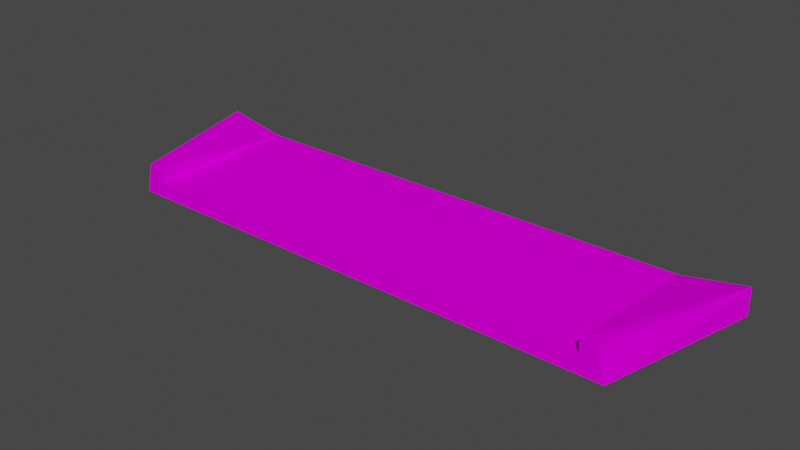 # Source: curb_connection.blend  (saved by Blender 3.3.6; exported with 4.5.12 LTS)
import bpy
from mathutils import Matrix  # noqa: F401  (used for matrix-valued properties, if any)

bpy.ops.wm.read_factory_settings(use_empty=True)
scene = bpy.context.scene
scene.name = 'Scene'

# ---- collections
col_collection = bpy.data.collections.new('Collection'); scene.collection.children.link(col_collection)

# ---- images (referenced by path relative to the original .blend; pixels are not part of the script)
import os
ASSET_DIR = os.environ.get("B2B_ASSET_DIR", "")  # directory of the original .blend (textures are referenced by path, not embedded)
HERE = os.path.dirname(os.path.abspath(__file__))  # packed textures are extracted next to this script under _unpacked/

def load_image(name, relpath, width, height, colorspace="sRGB"):
    """Load a texture the original file referenced (path relative to the .blend, or extracted next to this script)."""
    p = next((c for c in (os.path.join(HERE, relpath), os.path.join(ASSET_DIR, relpath)) if relpath and os.path.exists(c)), "")
    if p:
        img = bpy.data.images.load(p, check_existing=True)
        img.name = name
    else:  # same state as the original file: an image datablock whose file is absent (Cycles renders it pink)
        img = bpy.data.images.new(name, width, height)
        img.source = "FILE"
        img.filepath = "//" + (relpath or name)
    img.colorspace_settings.name = colorspace
    return img
img_trackset00_trk_curb_jpg_001 = load_image('trackset00_trk_curb.jpg.001', 'trackset00_trk_curb.jpg', 1024, 1024, 'sRGB')
img_trackset00_trk_c1_straight_jpg_001 = load_image('trackset00_trk_c1_straight.jpg.001', 'trackset00_trk_c1_straight.jpg', 1024, 1024, 'sRGB')
img_trackset00_trk_startline_jpg_001 = load_image('trackset00_trk_startline.jpg.001', 'trackset00_trk_startline.jpg', 1024, 1024, 'sRGB')

# ---- materials (node trees are filled in below, after node groups)
mat_trackset00_trk_curb = bpy.data.materials.new('trackset00_trk_curb')
mat_trackset00_trk_curb.alpha_threshold = 0.0
mat_trackset00_trk_curb.use_transparent_shadow = False
mat_trackset00_trk_curb.diffuse_color = (1.0, 1.0, 1.0, 1.0)
mat_trackset00_trk_curb.roughness = 0.5
mat_trackset00_trk_c1_straight = bpy.data.materials.new('trackset00_trk_c1_straight')
mat_trackset00_trk_c1_straight.alpha_threshold = 0.0
mat_trackset00_trk_c1_straight.use_transparent_shadow = False
mat_trackset00_trk_c1_straight.diffuse_color = (1.0, 1.0, 1.0, 1.0)
mat_trackset00_trk_c1_straight.roughness = 0.5
mat_trackset00_trk_startline = bpy.data.materials.new('trackset00_trk_startline')
mat_trackset00_trk_startline.alpha_threshold = 0.0
mat_trackset00_trk_startline.use_transparent_shadow = False
mat_trackset00_trk_startline.diffuse_color = (1.0, 1.0, 1.0, 1.0)
mat_trackset00_trk_startline.roughness = 0.5

# ---- material node trees
mat_trackset00_trk_curb.use_nodes = True; mat_trackset00_trk_curb.node_tree.nodes.clear()
_N = mat_trackset00_trk_curb.node_tree.nodes; _L = mat_trackset00_trk_curb.node_tree.links
n0 = _N.new('ShaderNodeBsdfDiffuse'); n0.name = 'Diffuse BSDF'; n0.location = (0, 0)
n1 = _N.new('ShaderNodeTexImage'); n1.name = 'Image Texture'; n1.location = (0, 0)
n1.image = img_trackset00_trk_curb_jpg_001
n2 = _N.new('ShaderNodeOutputMaterial'); n2.name = 'Material Output'; n2.location = (0, 0)
_L.new(n0.outputs[0], n2.inputs[0])
_L.new(n1.outputs[0], n0.inputs[0])
n2.is_active_output = True
mat_trackset00_trk_c1_straight.use_nodes = True; mat_trackset00_trk_c1_straight.node_tree.nodes.clear()
_N = mat_trackset00_trk_c1_straight.node_tree.nodes; _L = mat_trackset00_trk_c1_straight.node_tree.links
n0 = _N.new('ShaderNodeBsdfDiffuse'); n0.name = 'Diffuse BSDF'; n0.location = (0, 0)
n1 = _N.new('ShaderNodeTexImage'); n1.name = 'Image Texture'; n1.location = (0, 0)
n1.image = img_trackset00_trk_c1_straight_jpg_001
n2 = _N.new('ShaderNodeOutputMaterial'); n2.name = 'Material Output'; n2.location = (0, 0)
_L.new(n0.outputs[0], n2.inputs[0])
_L.new(n1.outputs[0], n0.inputs[0])
n2.is_active_output = True
mat_trackset00_trk_startline.use_nodes = True; mat_trackset00_trk_startline.node_tree.nodes.clear()
_N = mat_trackset00_trk_startline.node_tree.nodes; _L = mat_trackset00_trk_startline.node_tree.links
n0 = _N.new('ShaderNodeBsdfDiffuse'); n0.name = 'Diffuse BSDF'; n0.location = (0, 0)
n1 = _N.new('ShaderNodeTexImage'); n1.name = 'Image Texture'; n1.location = (0, 0)
n1.image = img_trackset00_trk_startline_jpg_001
n2 = _N.new('ShaderNodeOutputMaterial'); n2.name = 'Material Output'; n2.location = (0, 0)
_L.new(n0.outputs[0], n2.inputs[0])
_L.new(n1.outputs[0], n0.inputs[0])
n2.is_active_output = True

# ---- world
world_world = bpy.data.worlds.new('World'); scene.world = world_world
world_world.use_nodes = True; world_world.node_tree.nodes.clear()
_N = world_world.node_tree.nodes; _L = world_world.node_tree.links
n0 = _N.new('ShaderNodeOutputWorld'); n0.name = 'World Output'; n0.location = (300, 300)
n1 = _N.new('ShaderNodeBackground'); n1.name = 'Background'; n1.location = (10, 300)
n1.inputs[0].default_value = (0.05088, 0.05088, 0.05088, 1.0)
_L.new(n1.outputs[0], n0.inputs[0])
n0.is_active_output = True
world_world.color = (0.05088, 0.05088, 0.05088)
world_world.use_sun_shadow = False
world_world.sun_shadow_jitter_overblur = 0.0

# ---- meshes
me_track17_pmd0_mesh_001 = bpy.data.meshes.new('TRACK17.PMD0.mesh.001')
me_track17_pmd0_mesh_001.from_pydata([(19.0, 4.876, 0.0), (-19.0, 4.876, 1.75), (-15.0, 4.876, 1.0), (-15.0, -5.124, 1.0), (15.0, 4.876, 1.0), (19.0, 4.876, 1.75), (-19.0, 4.876, 0.0), (19.0, 4.876, 0.0), (-16.0, -5.124, 2.0), (-16.5, -5.124, 0.0), (-15.0, -5.124, 2.0), (16.5, -5.124, 0.0), (16.0, -5.124, 2.0), (15.0, -5.124, 2.0), (15.0, -5.124, 1.0)], [], [(1, 9, 8), (10, 1, 8), (2, 10, 3), (13, 4, 14), (5, 13, 12), (11, 5, 12), (5, 4, 13), (2, 1, 10), (1, 6, 9), (7, 5, 11), (4, 2, 3, 14), (9, 6, 0, 11)])
me_track17_pmd0_mesh_001.polygons.foreach_set('material_index', [0, 0, 0, 0, 0, 0, 0, 0, 0, 0, 1, 1])
_uv = me_track17_pmd0_mesh_001.uv_layers.new(name='UVMap')
_uv.uv.foreach_set('vector', [0.519, -0.4963, 0.9886, 1.495, 0.519, 1.495, 0.8002, 1.504, 0.519, -0.4881, 0.519, 1.504, 0.9779, -0.4881, 0.8002, 1.504, 0.9779, 1.504, 0.8002, 1.504, 0.9779, -0.4881, 0.9779, 1.504, 0.519, -0.4881, 0.8002, 1.504, 0.519, 1.504, 0.9886, 1.495, 0.519, -0.4963, 0.519, 1.495, 0.519, -0.4881, 0.9595, -0.4881, 0.8002, 1.504, 0.9595, -0.4881, 0.519, -0.4881, 0.8002, 1.504, 0.519, -0.4963, 0.9865, -0.4963, 0.9886, 1.495, 0.9865, -0.4963, 0.519, -0.4963, 0.9886, 1.495, 1.0, 0.8937, 0.0, 0.8937, 0.0, 1.0, 1.0, 1.0, 0.4046, 0.02626, 0.3924, -0.02244, 0.5775, -0.02244, 0.5653, 0.02626])
me_track17_pmd0_mesh_001.materials.append(mat_trackset00_trk_curb)
me_track17_pmd0_mesh_001.materials.append(mat_trackset00_trk_c1_straight)
me_track17_pmd0_mesh_001.materials.append(mat_trackset00_trk_startline)
me_track17_pmd0_mesh_001.use_remesh_preserve_volume = False
me_track17_pmd0_mesh_001.use_remesh_preserve_attributes = False
me_track17_pmd0_mesh_001.use_mirror_vertex_groups = False
me_track17_pmd0_mesh_001.update()
me_track17_pmd0_mesh_002 = bpy.data.meshes.new('TRACK17.PMD0.mesh.002')
me_track17_pmd0_mesh_002.from_pydata([(19.0, 4.876, 1.75), (19.0, 4.876, 0.0), (15.0, 4.876, 1.0), (-19.0, 4.876, 0.0), (-19.0, 4.876, 1.75), (-17.23, 4.876, 1.419), (-15.0, 4.876, 1.0)], [], [(6, 3, 4, 5), (1, 2, 0), (1, 3, 6, 2)])
me_track17_pmd0_mesh_002.polygons.foreach_set('material_index', [2, 2, 2])
_uv = me_track17_pmd0_mesh_002.uv_layers.new(name='UVMap')
_uv.uv.foreach_set('vector', [0.001248, 0.3171, -0.003895, 0.2642, 0.02318, 0.3713, 0.03908, 0.3727, 0.4943, 0.2704, 0.4516, 0.3227, 0.4858, 0.3731, 0.4697, 0.2715, 0.02162, 0.2728, 0.06981, 0.3351, 0.4507, 0.3349])
me_track17_pmd0_mesh_002.materials.append(mat_trackset00_trk_curb)
me_track17_pmd0_mesh_002.materials.append(mat_trackset00_trk_c1_straight)
me_track17_pmd0_mesh_002.materials.append(mat_trackset00_trk_startline)
me_track17_pmd0_mesh_002.use_remesh_preserve_volume = False
me_track17_pmd0_mesh_002.use_remesh_preserve_attributes = False
me_track17_pmd0_mesh_002.use_mirror_vertex_groups = False
me_track17_pmd0_mesh_002.update()
me_track17_pmd0_mesh_003 = bpy.data.meshes.new('TRACK17.PMD0.mesh.003')
me_track17_pmd0_mesh_003.from_pydata([(-15.0, -5.124, 1.0), (-16.0, -5.124, 2.0), (-16.5, -5.124, 0.0), (-15.0, -5.124, 2.0), (16.5, -5.124, 0.0), (16.0, -5.124, 2.0), (15.0, -5.124, 2.0), (15.0, -5.124, 1.0)], [], [(7, 4, 5, 6), (2, 0, 3, 1), (2, 4, 7, 0)])
me_track17_pmd0_mesh_003.polygons.foreach_set('material_index', [2, 2, 2])
_uv = me_track17_pmd0_mesh_003.uv_layers.new(name='UVMap')
_uv.uv.foreach_set('vector', [0.4516, 0.3227, 0.4943, 0.2704, 0.4858, 0.3731, 0.4602, 0.3726, 0.4943, 0.2704, 0.4516, 0.3227, 0.4602, 0.3726, 0.4858, 0.3731, 0.4697, 0.2715, 0.02285, 0.2716, 0.04274, 0.3351, 0.4507, 0.3349])
me_track17_pmd0_mesh_003.materials.append(mat_trackset00_trk_curb)
me_track17_pmd0_mesh_003.materials.append(mat_trackset00_trk_c1_straight)
me_track17_pmd0_mesh_003.materials.append(mat_trackset00_trk_startline)
me_track17_pmd0_mesh_003.use_remesh_preserve_volume = False
me_track17_pmd0_mesh_003.use_remesh_preserve_attributes = False
me_track17_pmd0_mesh_003.use_mirror_vertex_groups = False
me_track17_pmd0_mesh_003.update()

# ---- objects
ob_main = bpy.data.objects.new('main', me_track17_pmd0_mesh_001)
ob_w = bpy.data.objects.new('w', None)
ob_w1 = bpy.data.objects.new('w1', None)
ob_empty_002 = bpy.data.objects.new('Empty.002', None)
ob_empty_003 = bpy.data.objects.new('Empty.003', None)
ob_empty_004 = bpy.data.objects.new('Empty.004', None)
ob_empty_005 = bpy.data.objects.new('Empty.005', None)
ob_empty_006 = bpy.data.objects.new('Empty.006', None)
ob_empty_007 = bpy.data.objects.new('Empty.007', None)
ob_endb = bpy.data.objects.new('endB', me_track17_pmd0_mesh_002)
ob_enda = bpy.data.objects.new('endA', me_track17_pmd0_mesh_003)

# ---- transforms, parenting, visibility, modifiers, constraints
ob_main.location = (0.0, 0.0, 0.0)
ob_main.lineart.crease_threshold = 0.0
ob_w.location = (2.861e-05, -5.124, 0.0)
ob_w1.location = (6.485e-05, 4.876, 0.0)
ob_empty_002.parent = ob_w
ob_empty_002.matrix_parent_inverse = Matrix(((1.0, -0.0, 0.0, 3.052e-05), (-0.0, 1.0, -0.0, 5.073), (-0.0, 0.0, 1.0, -0.0), (-0.0, 0.0, -0.0, 1.0)))
ob_empty_002.location = (0.0, 0.0, 0.0)
ob_empty_003.parent = ob_empty_002
ob_empty_003.location = (-15.07, -4.101, 1.0)
ob_empty_004.parent = ob_empty_002
ob_empty_004.location = (-15.04, 3.918, 1.0)
ob_empty_005.parent = ob_empty_007
ob_empty_005.location = (14.98, -4.065, 1.0)
ob_empty_006.parent = ob_empty_007
ob_empty_006.location = (14.87, 3.582, 1.0)
ob_empty_007.parent = ob_w
ob_empty_007.matrix_parent_inverse = Matrix(((1.0, -0.0, 0.0, 3.052e-05), (-0.0, 1.0, -0.0, 5.073), (-0.0, 0.0, 1.0, -0.0), (-0.0, 0.0, -0.0, 1.0)))
ob_empty_007.location = (0.0, 0.0, 0.0)
ob_endb.parent = ob_main
ob_endb.location = (0.0, 0.0, 0.0)
ob_endb.lineart.crease_threshold = 0.0
ob_enda.parent = ob_main
ob_enda.location = (0.0, 0.0, 0.0)
ob_enda.lineart.crease_threshold = 0.0

# ---- collection membership
col_collection.objects.link(ob_main)
col_collection.objects.link(ob_w)
col_collection.objects.link(ob_w1)
col_collection.objects.link(ob_empty_002)
col_collection.objects.link(ob_empty_003)
col_collection.objects.link(ob_empty_004)
col_collection.objects.link(ob_empty_005)
col_collection.objects.link(ob_empty_006)
col_collection.objects.link(ob_empty_007)
col_collection.objects.link(ob_endb)
col_collection.objects.link(ob_enda)

# ---- scene / render settings (as saved in the file)
scene.frame_start = 1; scene.frame_end = 250; scene.frame_set(1)
scene.render.engine = 'BLENDER_EEVEE_NEXT'
scene.cycles.sampling_pattern = 'TABULATED_SOBOL'
scene.cycles.use_light_tree = False
scene.view_settings.view_transform = 'Filmic'
bpy.context.view_layer.update()

# ---- added for rendering (the .blend has no active camera and no usable light): camera, sun
cam_auto = bpy.data.cameras.new('AutoCamera')
cam_auto.lens = 50.0
cam_auto.sensor_width = 36.0
cam_auto.clip_end = 1000.0
ob_auto_camera = bpy.data.objects.new('AutoCamera', cam_auto)
scene.collection.objects.link(ob_auto_camera)
ob_auto_camera.location = (36.4027, -43.8074, 30.1221)
ob_auto_camera.rotation_euler = (1.09748, -7.21219e-08, 0.694738)
scene.camera = ob_auto_camera
light_auto_sun = bpy.data.lights.new('AutoSun', 'SUN')
light_auto_sun.energy = 3.0
light_auto_sun.angle = 0.0523599
ob_auto_sun = bpy.data.objects.new('AutoSun', light_auto_sun)
scene.collection.objects.link(ob_auto_sun)
ob_auto_sun.rotation_euler = (0.872665, 0.174533, 0.523599)
bpy.context.view_layer.update()
